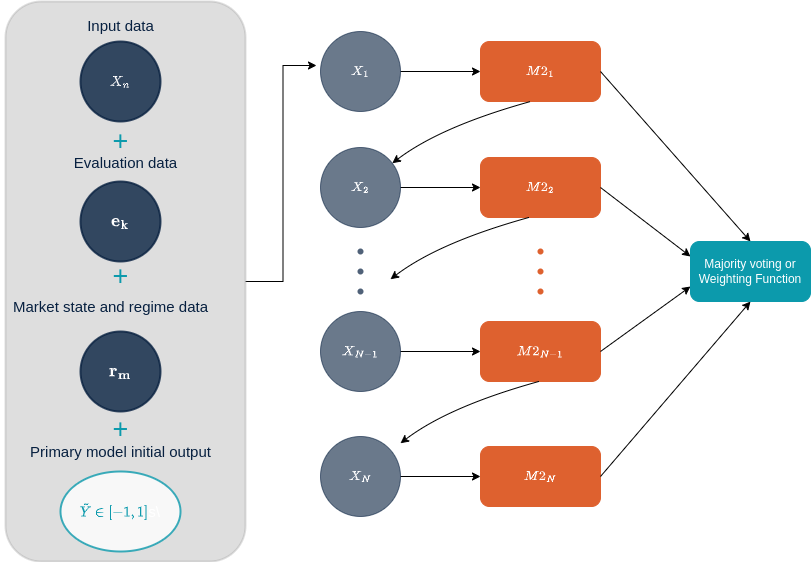

The diagram above was exported from draw.io. Its source (the exported page's mxGraphModel, read from the mxfile embedded in the PNG):
<mxGraphModel dx="1328" dy="771" grid="1" gridSize="10" guides="1" tooltips="1" connect="1" arrows="1" fold="1" page="1" pageScale="1" pageWidth="827" pageHeight="1169" math="1" shadow="0">
  <root>
    <mxCell id="0" />
    <mxCell id="1" parent="0" />
    <mxCell id="k06q2Xvom0jkf5odHHkz-39" style="edgeStyle=orthogonalEdgeStyle;rounded=0;orthogonalLoop=1;jettySize=auto;html=1;exitX=1;exitY=0.5;exitDx=0;exitDy=0;entryX=-0.05;entryY=0.425;entryDx=0;entryDy=0;entryPerimeter=0;" edge="1" parent="1" source="k06q2Xvom0jkf5odHHkz-5" target="k06q2Xvom0jkf5odHHkz-19">
      <mxGeometry relative="1" as="geometry" />
    </mxCell>
    <mxCell id="k06q2Xvom0jkf5odHHkz-5" value="" style="rounded=1;whiteSpace=wrap;html=1;fontColor=#0C9AAC;strokeColor=#949494;strokeWidth=2;fillColor=#949494;opacity=30;" vertex="1" parent="1">
      <mxGeometry x="35" y="25" width="240" height="560" as="geometry" />
    </mxCell>
    <mxCell id="k06q2Xvom0jkf5odHHkz-6" value="&lt;font color=&quot;#ffffff&quot;&gt;$$X_n$$&lt;/font&gt;" style="ellipse;whiteSpace=wrap;html=1;aspect=fixed;fontColor=#0C9AAC;strokeColor=#072040;strokeWidth=2;fillColor=#072040;opacity=80;" vertex="1" parent="1">
      <mxGeometry x="110" y="65" width="80" height="80" as="geometry" />
    </mxCell>
    <mxCell id="k06q2Xvom0jkf5odHHkz-7" value="$$\mathbf{e_k}$$" style="ellipse;whiteSpace=wrap;html=1;aspect=fixed;fontColor=#FFFFFF;strokeColor=#072040;strokeWidth=2;fillColor=#072040;opacity=80;fontSize=15;" vertex="1" parent="1">
      <mxGeometry x="110" y="205" width="80" height="80" as="geometry" />
    </mxCell>
    <mxCell id="k06q2Xvom0jkf5odHHkz-8" value="&lt;span style=&quot;color: rgb(255, 255, 255); font-size: 15px;&quot;&gt;$$\mathbf{r_m}$$&lt;/span&gt;" style="ellipse;whiteSpace=wrap;html=1;aspect=fixed;fontColor=#0C9AAC;strokeColor=#072040;strokeWidth=2;fillColor=#072040;opacity=80;" vertex="1" parent="1">
      <mxGeometry x="110" y="355" width="80" height="80" as="geometry" />
    </mxCell>
    <mxCell id="k06q2Xvom0jkf5odHHkz-9" value="+" style="text;html=1;resizable=0;autosize=1;align=center;verticalAlign=middle;points=[];fillColor=none;strokeColor=none;rounded=0;fontColor=#0C9AAC;opacity=30;fontSize=27;" vertex="1" parent="1">
      <mxGeometry x="130" y="140" width="40" height="50" as="geometry" />
    </mxCell>
    <mxCell id="k06q2Xvom0jkf5odHHkz-10" value="+" style="text;html=1;resizable=0;autosize=1;align=center;verticalAlign=middle;points=[];fillColor=none;strokeColor=none;rounded=0;fontColor=#0C9AAC;opacity=30;fontSize=27;" vertex="1" parent="1">
      <mxGeometry x="130" y="428" width="40" height="50" as="geometry" />
    </mxCell>
    <mxCell id="k06q2Xvom0jkf5odHHkz-11" value="+" style="text;html=1;resizable=0;autosize=1;align=center;verticalAlign=middle;points=[];fillColor=none;strokeColor=none;rounded=0;fontColor=#0C9AAC;opacity=30;fontSize=27;" vertex="1" parent="1">
      <mxGeometry x="130" y="275" width="40" height="50" as="geometry" />
    </mxCell>
    <mxCell id="k06q2Xvom0jkf5odHHkz-12" value="&lt;font style=&quot;font-size: 12px;&quot; color=&quot;#0c9aac&quot;&gt;$$ \tilde{Y} \in [-1,1]$$&lt;/font&gt;s\" style="ellipse;whiteSpace=wrap;html=1;fontSize=15;fontColor=#FFFFFF;strokeColor=#0C9AAC;strokeWidth=2;fillColor=#FFFFFF;opacity=80;" vertex="1" parent="1">
      <mxGeometry x="90" y="495" width="120" height="80" as="geometry" />
    </mxCell>
    <mxCell id="k06q2Xvom0jkf5odHHkz-13" value="&lt;font color=&quot;#072040&quot;&gt;Input data&lt;/font&gt;" style="text;html=1;resizable=0;autosize=1;align=center;verticalAlign=middle;points=[];fillColor=none;strokeColor=none;rounded=0;fontSize=15;fontColor=#FFFFFF;opacity=30;" vertex="1" parent="1">
      <mxGeometry x="105" y="34" width="90" height="30" as="geometry" />
    </mxCell>
    <mxCell id="k06q2Xvom0jkf5odHHkz-14" value="&lt;font color=&quot;#072040&quot;&gt;Evaluation data&lt;/font&gt;" style="text;html=1;resizable=0;autosize=1;align=center;verticalAlign=middle;points=[];fillColor=none;strokeColor=none;rounded=0;fontSize=15;fontColor=#FFFFFF;opacity=30;" vertex="1" parent="1">
      <mxGeometry x="90" y="171" width="130" height="30" as="geometry" />
    </mxCell>
    <mxCell id="k06q2Xvom0jkf5odHHkz-15" value="&lt;font color=&quot;#072040&quot;&gt;Market state and regime data&lt;/font&gt;" style="text;html=1;resizable=0;autosize=1;align=center;verticalAlign=middle;points=[];fillColor=none;strokeColor=none;rounded=0;fontSize=15;fontColor=#FFFFFF;opacity=30;" vertex="1" parent="1">
      <mxGeometry x="30" y="315" width="220" height="30" as="geometry" />
    </mxCell>
    <mxCell id="k06q2Xvom0jkf5odHHkz-16" value="&lt;font color=&quot;#072040&quot;&gt;Primary model initial output&lt;/font&gt;" style="text;html=1;resizable=0;autosize=1;align=center;verticalAlign=middle;points=[];fillColor=none;strokeColor=none;rounded=0;fontSize=15;fontColor=#FFFFFF;opacity=30;" vertex="1" parent="1">
      <mxGeometry x="50" y="460" width="200" height="30" as="geometry" />
    </mxCell>
    <mxCell id="k06q2Xvom0jkf5odHHkz-17" value="&lt;font color=&quot;#ffffff&quot;&gt;$$M2_1$$&lt;/font&gt;" style="rounded=1;whiteSpace=wrap;html=1;strokeColor=#DE612F;fillColor=#DE612F;" vertex="1" parent="1">
      <mxGeometry x="510" y="65" width="120" height="60" as="geometry" />
    </mxCell>
    <mxCell id="k06q2Xvom0jkf5odHHkz-18" style="edgeStyle=orthogonalEdgeStyle;rounded=0;orthogonalLoop=1;jettySize=auto;html=1;exitX=1;exitY=0.5;exitDx=0;exitDy=0;entryX=0;entryY=0.5;entryDx=0;entryDy=0;fontColor=#FFFFFF;" edge="1" parent="1" source="k06q2Xvom0jkf5odHHkz-19" target="k06q2Xvom0jkf5odHHkz-17">
      <mxGeometry relative="1" as="geometry" />
    </mxCell>
    <mxCell id="k06q2Xvom0jkf5odHHkz-19" value="$$X_1$$" style="ellipse;whiteSpace=wrap;html=1;aspect=fixed;strokeColor=#072040;fillColor=#072040;fontColor=#FFFFFF;opacity=60;" vertex="1" parent="1">
      <mxGeometry x="350" y="55" width="80" height="80" as="geometry" />
    </mxCell>
    <mxCell id="k06q2Xvom0jkf5odHHkz-20" style="edgeStyle=orthogonalEdgeStyle;rounded=0;orthogonalLoop=1;jettySize=auto;html=1;exitX=1;exitY=0.5;exitDx=0;exitDy=0;entryX=0;entryY=0.5;entryDx=0;entryDy=0;fontColor=#FFFFFF;" edge="1" parent="1" source="k06q2Xvom0jkf5odHHkz-21" target="k06q2Xvom0jkf5odHHkz-26">
      <mxGeometry relative="1" as="geometry" />
    </mxCell>
    <mxCell id="k06q2Xvom0jkf5odHHkz-21" value="$$X_2$$" style="ellipse;whiteSpace=wrap;html=1;aspect=fixed;strokeColor=#072040;fillColor=#072040;fontColor=#FFFFFF;opacity=60;" vertex="1" parent="1">
      <mxGeometry x="350" y="171" width="80" height="80" as="geometry" />
    </mxCell>
    <mxCell id="k06q2Xvom0jkf5odHHkz-22" style="edgeStyle=orthogonalEdgeStyle;rounded=0;orthogonalLoop=1;jettySize=auto;html=1;exitX=1;exitY=0.5;exitDx=0;exitDy=0;entryX=0;entryY=0.5;entryDx=0;entryDy=0;fontColor=#FFFFFF;" edge="1" parent="1" source="k06q2Xvom0jkf5odHHkz-23" target="k06q2Xvom0jkf5odHHkz-27">
      <mxGeometry relative="1" as="geometry" />
    </mxCell>
    <mxCell id="k06q2Xvom0jkf5odHHkz-23" value="$$X_{N-1}$$" style="ellipse;whiteSpace=wrap;html=1;aspect=fixed;strokeColor=#072040;fillColor=#072040;fontColor=#FFFFFF;opacity=60;" vertex="1" parent="1">
      <mxGeometry x="350" y="335" width="80" height="80" as="geometry" />
    </mxCell>
    <mxCell id="k06q2Xvom0jkf5odHHkz-24" style="edgeStyle=orthogonalEdgeStyle;rounded=0;orthogonalLoop=1;jettySize=auto;html=1;exitX=1;exitY=0.5;exitDx=0;exitDy=0;fontColor=#FFFFFF;" edge="1" parent="1" source="k06q2Xvom0jkf5odHHkz-25" target="k06q2Xvom0jkf5odHHkz-28">
      <mxGeometry relative="1" as="geometry" />
    </mxCell>
    <mxCell id="k06q2Xvom0jkf5odHHkz-25" value="$$X_N$$" style="ellipse;whiteSpace=wrap;html=1;aspect=fixed;strokeColor=#072040;fillColor=#072040;fontColor=#FFFFFF;opacity=60;" vertex="1" parent="1">
      <mxGeometry x="350" y="460" width="80" height="80" as="geometry" />
    </mxCell>
    <mxCell id="k06q2Xvom0jkf5odHHkz-26" value="&lt;font color=&quot;#ffffff&quot;&gt;$$M2_2$$&lt;/font&gt;" style="rounded=1;whiteSpace=wrap;html=1;strokeColor=#DE612F;fillColor=#DE612F;" vertex="1" parent="1">
      <mxGeometry x="510" y="181" width="120" height="60" as="geometry" />
    </mxCell>
    <mxCell id="k06q2Xvom0jkf5odHHkz-27" value="&lt;font color=&quot;#ffffff&quot;&gt;$$M2_{N-1}$$&lt;/font&gt;" style="rounded=1;whiteSpace=wrap;html=1;strokeColor=#DE612F;fillColor=#DE612F;" vertex="1" parent="1">
      <mxGeometry x="510" y="345" width="120" height="60" as="geometry" />
    </mxCell>
    <mxCell id="k06q2Xvom0jkf5odHHkz-28" value="&lt;font color=&quot;#ffffff&quot;&gt;$$M2_N$$&lt;/font&gt;" style="rounded=1;whiteSpace=wrap;html=1;strokeColor=#DE612F;fillColor=#DE612F;" vertex="1" parent="1">
      <mxGeometry x="510" y="470" width="120" height="60" as="geometry" />
    </mxCell>
    <mxCell id="k06q2Xvom0jkf5odHHkz-29" value="" style="endArrow=classic;html=1;rounded=0;fontColor=#FFFFFF;exitX=1;exitY=0.5;exitDx=0;exitDy=0;entryX=0.5;entryY=0;entryDx=0;entryDy=0;entryPerimeter=0;" edge="1" parent="1" source="k06q2Xvom0jkf5odHHkz-17">
      <mxGeometry width="50" height="50" relative="1" as="geometry">
        <mxPoint x="520" y="445" as="sourcePoint" />
        <mxPoint x="780" y="265" as="targetPoint" />
      </mxGeometry>
    </mxCell>
    <mxCell id="k06q2Xvom0jkf5odHHkz-30" value="" style="endArrow=classic;html=1;rounded=0;fontColor=#FFFFFF;exitX=1;exitY=0.5;exitDx=0;exitDy=0;entryX=0;entryY=0.25;entryDx=0;entryDy=0;" edge="1" parent="1" source="k06q2Xvom0jkf5odHHkz-26">
      <mxGeometry width="50" height="50" relative="1" as="geometry">
        <mxPoint x="520" y="445" as="sourcePoint" />
        <mxPoint x="720" y="280" as="targetPoint" />
      </mxGeometry>
    </mxCell>
    <mxCell id="k06q2Xvom0jkf5odHHkz-31" value="" style="endArrow=classic;html=1;rounded=0;fontColor=#FFFFFF;exitX=1;exitY=0.5;exitDx=0;exitDy=0;entryX=0;entryY=0.75;entryDx=0;entryDy=0;" edge="1" parent="1" source="k06q2Xvom0jkf5odHHkz-27">
      <mxGeometry width="50" height="50" relative="1" as="geometry">
        <mxPoint x="640" y="221" as="sourcePoint" />
        <mxPoint x="720" y="310" as="targetPoint" />
      </mxGeometry>
    </mxCell>
    <mxCell id="k06q2Xvom0jkf5odHHkz-32" value="" style="endArrow=classic;html=1;rounded=0;fontColor=#FFFFFF;exitX=1;exitY=0.5;exitDx=0;exitDy=0;entryX=0.5;entryY=1;entryDx=0;entryDy=0;" edge="1" parent="1" source="k06q2Xvom0jkf5odHHkz-28">
      <mxGeometry width="50" height="50" relative="1" as="geometry">
        <mxPoint x="650" y="231" as="sourcePoint" />
        <mxPoint x="780" y="325" as="targetPoint" />
      </mxGeometry>
    </mxCell>
    <mxCell id="k06q2Xvom0jkf5odHHkz-33" value="" style="shape=waypoint;sketch=0;size=6;pointerEvents=1;points=[];fillColor=none;resizable=0;rotatable=0;perimeter=centerPerimeter;snapToPoint=1;fontColor=#DE612F;strokeColor=#DE612F;" vertex="1" parent="1">
      <mxGeometry x="550" y="255" width="40" height="40" as="geometry" />
    </mxCell>
    <mxCell id="k06q2Xvom0jkf5odHHkz-34" value="" style="shape=waypoint;sketch=0;size=6;pointerEvents=1;points=[];fillColor=none;resizable=0;rotatable=0;perimeter=centerPerimeter;snapToPoint=1;fontColor=#0C9AAC;strokeColor=#DE612F;" vertex="1" parent="1">
      <mxGeometry x="550" y="295" width="40" height="40" as="geometry" />
    </mxCell>
    <mxCell id="k06q2Xvom0jkf5odHHkz-35" value="" style="shape=waypoint;sketch=0;size=6;pointerEvents=1;points=[];fillColor=none;resizable=0;rotatable=0;perimeter=centerPerimeter;snapToPoint=1;fontColor=#0C9AAC;strokeColor=#DE612F;" vertex="1" parent="1">
      <mxGeometry x="550" y="275" width="40" height="40" as="geometry" />
    </mxCell>
    <mxCell id="k06q2Xvom0jkf5odHHkz-36" value="" style="shape=waypoint;sketch=0;size=6;pointerEvents=1;points=[];fillColor=none;resizable=0;rotatable=0;perimeter=centerPerimeter;snapToPoint=1;fontColor=#DE612F;strokeColor=#072040;opacity=70;" vertex="1" parent="1">
      <mxGeometry x="370" y="255" width="40" height="40" as="geometry" />
    </mxCell>
    <mxCell id="k06q2Xvom0jkf5odHHkz-37" value="" style="shape=waypoint;sketch=0;size=6;pointerEvents=1;points=[];fillColor=none;resizable=0;rotatable=0;perimeter=centerPerimeter;snapToPoint=1;fontColor=#0C9AAC;strokeColor=#072040;opacity=70;" vertex="1" parent="1">
      <mxGeometry x="370" y="295" width="40" height="40" as="geometry" />
    </mxCell>
    <mxCell id="k06q2Xvom0jkf5odHHkz-38" value="" style="shape=waypoint;sketch=0;size=6;pointerEvents=1;points=[];fillColor=none;resizable=0;rotatable=0;perimeter=centerPerimeter;snapToPoint=1;fontColor=#0C9AAC;strokeColor=#072040;opacity=70;" vertex="1" parent="1">
      <mxGeometry x="370" y="275" width="40" height="40" as="geometry" />
    </mxCell>
    <mxCell id="k06q2Xvom0jkf5odHHkz-49" value="" style="curved=1;endArrow=classic;html=1;rounded=0;" edge="1" parent="1" target="k06q2Xvom0jkf5odHHkz-21">
      <mxGeometry width="50" height="50" relative="1" as="geometry">
        <mxPoint x="560" y="125" as="sourcePoint" />
        <mxPoint x="610" y="75" as="targetPoint" />
        <Array as="points">
          <mxPoint x="470" y="150" />
        </Array>
      </mxGeometry>
    </mxCell>
    <mxCell id="k06q2Xvom0jkf5odHHkz-50" value="" style="curved=1;endArrow=classic;html=1;rounded=0;" edge="1" parent="1">
      <mxGeometry width="50" height="50" relative="1" as="geometry">
        <mxPoint x="558.19" y="241" as="sourcePoint" />
        <mxPoint x="419.9981393899338" y="302.7462937151754" as="targetPoint" />
        <Array as="points">
          <mxPoint x="468.19" y="266" />
        </Array>
      </mxGeometry>
    </mxCell>
    <mxCell id="k06q2Xvom0jkf5odHHkz-51" value="" style="curved=1;endArrow=classic;html=1;rounded=0;" edge="1" parent="1">
      <mxGeometry width="50" height="50" relative="1" as="geometry">
        <mxPoint x="568.19" y="405" as="sourcePoint" />
        <mxPoint x="429.9981393899338" y="466.7462937151754" as="targetPoint" />
        <Array as="points">
          <mxPoint x="478.19" y="430" />
        </Array>
      </mxGeometry>
    </mxCell>
    <mxCell id="k06q2Xvom0jkf5odHHkz-52" value="Majority voting or Weighting Function" style="rounded=1;whiteSpace=wrap;html=1;fontColor=#FFFFFF;strokeColor=#0C9AAC;fillColor=#0C9AAC;" vertex="1" parent="1">
      <mxGeometry x="720" y="265" width="120" height="60" as="geometry" />
    </mxCell>
  </root>
</mxGraphModel>